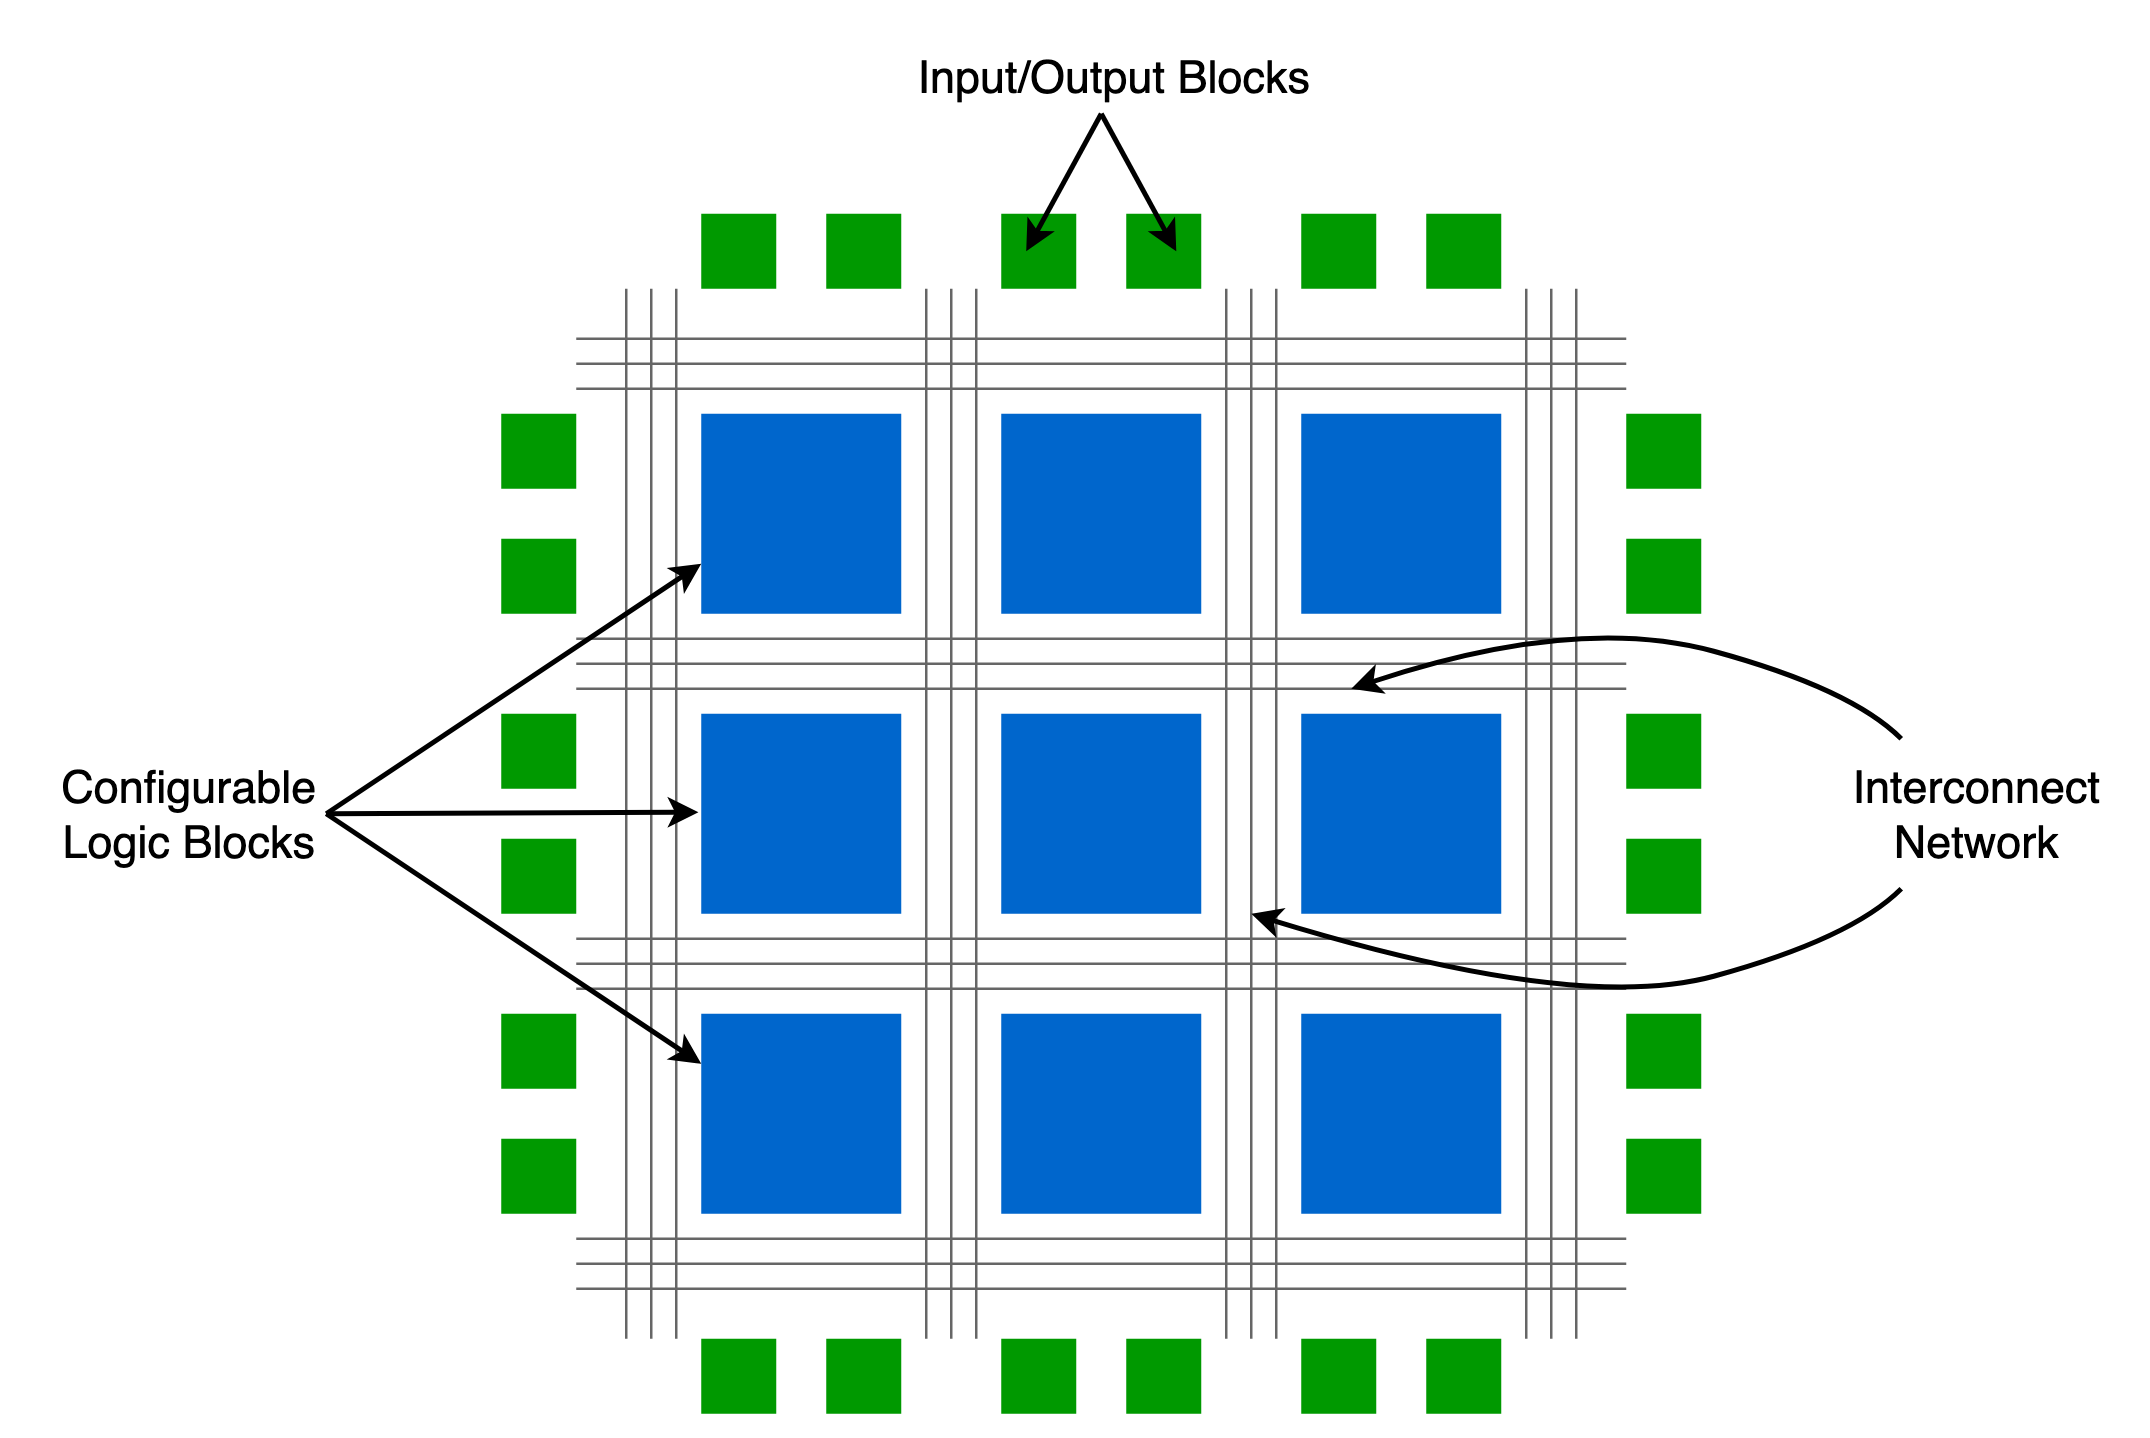

The diagram above was exported from draw.io. Its source (the exported page's mxGraphModel, read from the mxfile embedded in the PNG):
<mxGraphModel dx="1406" dy="867" grid="1" gridSize="10" guides="1" tooltips="1" connect="1" arrows="1" fold="1" page="1" pageScale="1" pageWidth="1654" pageHeight="2336" math="1" shadow="0">
  <root>
    <mxCell id="0" />
    <mxCell id="1" parent="0" />
    <mxCell id="dRBjRI3y20-kXfSuxXMq-1" value="" style="whiteSpace=wrap;html=1;aspect=fixed;fillColor=#0066CC;strokeColor=none;" parent="1" vertex="1">
      <mxGeometry x="400" y="280" width="80" height="80" as="geometry" />
    </mxCell>
    <mxCell id="dRBjRI3y20-kXfSuxXMq-2" value="" style="whiteSpace=wrap;html=1;aspect=fixed;fillColor=#0066CC;strokeColor=none;" parent="1" vertex="1">
      <mxGeometry x="520" y="280" width="80" height="80" as="geometry" />
    </mxCell>
    <mxCell id="dRBjRI3y20-kXfSuxXMq-3" value="" style="whiteSpace=wrap;html=1;aspect=fixed;fillColor=#0066CC;strokeColor=none;" parent="1" vertex="1">
      <mxGeometry x="640" y="280" width="80" height="80" as="geometry" />
    </mxCell>
    <mxCell id="dRBjRI3y20-kXfSuxXMq-6" value="" style="whiteSpace=wrap;html=1;aspect=fixed;fillColor=#0066CC;strokeColor=none;" parent="1" vertex="1">
      <mxGeometry x="400" y="400" width="80" height="80" as="geometry" />
    </mxCell>
    <mxCell id="dRBjRI3y20-kXfSuxXMq-7" value="" style="whiteSpace=wrap;html=1;aspect=fixed;fillColor=#0066CC;strokeColor=none;" parent="1" vertex="1">
      <mxGeometry x="520" y="400" width="80" height="80" as="geometry" />
    </mxCell>
    <mxCell id="dRBjRI3y20-kXfSuxXMq-8" value="" style="whiteSpace=wrap;html=1;aspect=fixed;fillColor=#0066CC;strokeColor=none;" parent="1" vertex="1">
      <mxGeometry x="640" y="400" width="80" height="80" as="geometry" />
    </mxCell>
    <mxCell id="dRBjRI3y20-kXfSuxXMq-9" value="" style="whiteSpace=wrap;html=1;aspect=fixed;fillColor=#0066CC;strokeColor=none;" parent="1" vertex="1">
      <mxGeometry x="400" y="520" width="80" height="80" as="geometry" />
    </mxCell>
    <mxCell id="dRBjRI3y20-kXfSuxXMq-10" value="" style="whiteSpace=wrap;html=1;aspect=fixed;fillColor=#0066CC;strokeColor=none;" parent="1" vertex="1">
      <mxGeometry x="520" y="520" width="80" height="80" as="geometry" />
    </mxCell>
    <mxCell id="dRBjRI3y20-kXfSuxXMq-11" value="" style="whiteSpace=wrap;html=1;aspect=fixed;fillColor=#0066CC;strokeColor=none;" parent="1" vertex="1">
      <mxGeometry x="640" y="520" width="80" height="80" as="geometry" />
    </mxCell>
    <mxCell id="dRBjRI3y20-kXfSuxXMq-15" value="" style="endArrow=none;html=1;rounded=0;strokeColor=#666666;" parent="1" edge="1">
      <mxGeometry width="50" height="50" relative="1" as="geometry">
        <mxPoint x="610" y="650" as="sourcePoint" />
        <mxPoint x="610" y="230" as="targetPoint" />
      </mxGeometry>
    </mxCell>
    <mxCell id="dRBjRI3y20-kXfSuxXMq-16" value="" style="endArrow=none;html=1;rounded=0;strokeColor=#666666;" parent="1" edge="1">
      <mxGeometry width="50" height="50" relative="1" as="geometry">
        <mxPoint x="620" y="650" as="sourcePoint" />
        <mxPoint x="620" y="230" as="targetPoint" />
      </mxGeometry>
    </mxCell>
    <mxCell id="dRBjRI3y20-kXfSuxXMq-17" value="" style="endArrow=none;html=1;rounded=0;strokeColor=#666666;" parent="1" edge="1">
      <mxGeometry width="50" height="50" relative="1" as="geometry">
        <mxPoint x="630" y="650" as="sourcePoint" />
        <mxPoint x="630" y="230" as="targetPoint" />
      </mxGeometry>
    </mxCell>
    <mxCell id="dRBjRI3y20-kXfSuxXMq-23" value="" style="endArrow=none;html=1;rounded=0;endSize=6;strokeColor=#666666;" parent="1" edge="1">
      <mxGeometry width="50" height="50" relative="1" as="geometry">
        <mxPoint x="350" y="370" as="sourcePoint" />
        <mxPoint x="770" y="370" as="targetPoint" />
      </mxGeometry>
    </mxCell>
    <mxCell id="dRBjRI3y20-kXfSuxXMq-24" value="" style="endArrow=none;html=1;rounded=0;endSize=7;strokeColor=#666666;" parent="1" edge="1">
      <mxGeometry width="50" height="50" relative="1" as="geometry">
        <mxPoint x="350" y="380" as="sourcePoint" />
        <mxPoint x="770" y="380" as="targetPoint" />
      </mxGeometry>
    </mxCell>
    <mxCell id="dRBjRI3y20-kXfSuxXMq-25" value="" style="endArrow=none;html=1;rounded=0;endSize=7;strokeColor=#666666;" parent="1" edge="1">
      <mxGeometry width="50" height="50" relative="1" as="geometry">
        <mxPoint x="350" y="390" as="sourcePoint" />
        <mxPoint x="770" y="390" as="targetPoint" />
      </mxGeometry>
    </mxCell>
    <mxCell id="dRBjRI3y20-kXfSuxXMq-26" value="" style="endArrow=none;html=1;rounded=0;strokeColor=#666666;" parent="1" edge="1">
      <mxGeometry width="50" height="50" relative="1" as="geometry">
        <mxPoint x="350" y="490" as="sourcePoint" />
        <mxPoint x="770" y="490" as="targetPoint" />
      </mxGeometry>
    </mxCell>
    <mxCell id="dRBjRI3y20-kXfSuxXMq-27" value="" style="endArrow=none;html=1;rounded=0;strokeColor=#666666;" parent="1" edge="1">
      <mxGeometry width="50" height="50" relative="1" as="geometry">
        <mxPoint x="350" y="500" as="sourcePoint" />
        <mxPoint x="770" y="500" as="targetPoint" />
      </mxGeometry>
    </mxCell>
    <mxCell id="dRBjRI3y20-kXfSuxXMq-28" value="" style="endArrow=none;html=1;rounded=0;strokeColor=#666666;" parent="1" edge="1">
      <mxGeometry width="50" height="50" relative="1" as="geometry">
        <mxPoint x="350" y="510" as="sourcePoint" />
        <mxPoint x="770" y="510" as="targetPoint" />
      </mxGeometry>
    </mxCell>
    <mxCell id="dRBjRI3y20-kXfSuxXMq-29" value="" style="endArrow=none;html=1;rounded=0;strokeColor=#666666;" parent="1" edge="1">
      <mxGeometry width="50" height="50" relative="1" as="geometry">
        <mxPoint x="350" y="610" as="sourcePoint" />
        <mxPoint x="770" y="610" as="targetPoint" />
      </mxGeometry>
    </mxCell>
    <mxCell id="dRBjRI3y20-kXfSuxXMq-30" value="" style="endArrow=none;html=1;rounded=0;strokeColor=#666666;" parent="1" edge="1">
      <mxGeometry width="50" height="50" relative="1" as="geometry">
        <mxPoint x="350" y="620" as="sourcePoint" />
        <mxPoint x="770" y="620" as="targetPoint" />
      </mxGeometry>
    </mxCell>
    <mxCell id="dRBjRI3y20-kXfSuxXMq-31" value="" style="endArrow=none;html=1;rounded=0;strokeColor=#666666;" parent="1" edge="1">
      <mxGeometry width="50" height="50" relative="1" as="geometry">
        <mxPoint x="350" y="630" as="sourcePoint" />
        <mxPoint x="770" y="630" as="targetPoint" />
      </mxGeometry>
    </mxCell>
    <mxCell id="dRBjRI3y20-kXfSuxXMq-35" value="" style="endArrow=none;html=1;rounded=0;strokeColor=#666666;" parent="1" edge="1">
      <mxGeometry width="50" height="50" relative="1" as="geometry">
        <mxPoint x="350" y="250" as="sourcePoint" />
        <mxPoint x="770" y="250" as="targetPoint" />
      </mxGeometry>
    </mxCell>
    <mxCell id="dRBjRI3y20-kXfSuxXMq-36" value="" style="endArrow=none;html=1;rounded=0;strokeColor=#666666;" parent="1" edge="1">
      <mxGeometry width="50" height="50" relative="1" as="geometry">
        <mxPoint x="350" y="260" as="sourcePoint" />
        <mxPoint x="770" y="260" as="targetPoint" />
      </mxGeometry>
    </mxCell>
    <mxCell id="dRBjRI3y20-kXfSuxXMq-37" value="" style="endArrow=none;html=1;rounded=0;strokeColor=#666666;" parent="1" edge="1">
      <mxGeometry width="50" height="50" relative="1" as="geometry">
        <mxPoint x="350" y="270" as="sourcePoint" />
        <mxPoint x="770" y="270" as="targetPoint" />
      </mxGeometry>
    </mxCell>
    <mxCell id="dRBjRI3y20-kXfSuxXMq-38" value="" style="endArrow=none;html=1;rounded=0;strokeColor=#666666;" parent="1" edge="1">
      <mxGeometry width="50" height="50" relative="1" as="geometry">
        <mxPoint x="490" y="650" as="sourcePoint" />
        <mxPoint x="490" y="230" as="targetPoint" />
      </mxGeometry>
    </mxCell>
    <mxCell id="dRBjRI3y20-kXfSuxXMq-39" value="" style="endArrow=none;html=1;rounded=0;strokeColor=#666666;" parent="1" edge="1">
      <mxGeometry width="50" height="50" relative="1" as="geometry">
        <mxPoint x="500" y="650" as="sourcePoint" />
        <mxPoint x="500" y="230" as="targetPoint" />
      </mxGeometry>
    </mxCell>
    <mxCell id="dRBjRI3y20-kXfSuxXMq-40" value="" style="endArrow=none;html=1;rounded=0;strokeColor=#666666;" parent="1" edge="1">
      <mxGeometry width="50" height="50" relative="1" as="geometry">
        <mxPoint x="510" y="650" as="sourcePoint" />
        <mxPoint x="510" y="230" as="targetPoint" />
      </mxGeometry>
    </mxCell>
    <mxCell id="dRBjRI3y20-kXfSuxXMq-44" value="" style="endArrow=none;html=1;rounded=0;strokeColor=#666666;" parent="1" edge="1">
      <mxGeometry width="50" height="50" relative="1" as="geometry">
        <mxPoint x="370" y="650" as="sourcePoint" />
        <mxPoint x="370" y="230" as="targetPoint" />
      </mxGeometry>
    </mxCell>
    <mxCell id="dRBjRI3y20-kXfSuxXMq-45" value="" style="endArrow=none;html=1;rounded=0;strokeColor=#666666;" parent="1" edge="1">
      <mxGeometry width="50" height="50" relative="1" as="geometry">
        <mxPoint x="380" y="650" as="sourcePoint" />
        <mxPoint x="380" y="230" as="targetPoint" />
      </mxGeometry>
    </mxCell>
    <mxCell id="dRBjRI3y20-kXfSuxXMq-46" value="" style="endArrow=none;html=1;rounded=0;strokeColor=#666666;" parent="1" edge="1">
      <mxGeometry width="50" height="50" relative="1" as="geometry">
        <mxPoint x="390" y="650" as="sourcePoint" />
        <mxPoint x="390" y="230" as="targetPoint" />
      </mxGeometry>
    </mxCell>
    <mxCell id="dRBjRI3y20-kXfSuxXMq-50" value="" style="endArrow=none;html=1;rounded=0;strokeColor=#666666;" parent="1" edge="1">
      <mxGeometry width="50" height="50" relative="1" as="geometry">
        <mxPoint x="730" y="650" as="sourcePoint" />
        <mxPoint x="730" y="230" as="targetPoint" />
      </mxGeometry>
    </mxCell>
    <mxCell id="dRBjRI3y20-kXfSuxXMq-51" value="" style="endArrow=none;html=1;rounded=0;strokeColor=#666666;" parent="1" edge="1">
      <mxGeometry width="50" height="50" relative="1" as="geometry">
        <mxPoint x="740" y="650" as="sourcePoint" />
        <mxPoint x="740" y="230" as="targetPoint" />
      </mxGeometry>
    </mxCell>
    <mxCell id="dRBjRI3y20-kXfSuxXMq-52" value="" style="endArrow=none;html=1;rounded=0;strokeColor=#666666;" parent="1" edge="1">
      <mxGeometry width="50" height="50" relative="1" as="geometry">
        <mxPoint x="750" y="650" as="sourcePoint" />
        <mxPoint x="750" y="230" as="targetPoint" />
      </mxGeometry>
    </mxCell>
    <mxCell id="dRBjRI3y20-kXfSuxXMq-53" value="" style="whiteSpace=wrap;html=1;aspect=fixed;strokeColor=none;fillColor=#009900;" parent="1" vertex="1">
      <mxGeometry x="400" y="200" width="30" height="30" as="geometry" />
    </mxCell>
    <mxCell id="dRBjRI3y20-kXfSuxXMq-55" value="" style="whiteSpace=wrap;html=1;aspect=fixed;strokeColor=none;fillColor=#009900;" parent="1" vertex="1">
      <mxGeometry x="450" y="200" width="30" height="30" as="geometry" />
    </mxCell>
    <mxCell id="dRBjRI3y20-kXfSuxXMq-56" value="" style="whiteSpace=wrap;html=1;aspect=fixed;strokeColor=none;fillColor=#009900;" parent="1" vertex="1">
      <mxGeometry x="520" y="200" width="30" height="30" as="geometry" />
    </mxCell>
    <mxCell id="dRBjRI3y20-kXfSuxXMq-57" value="" style="whiteSpace=wrap;html=1;aspect=fixed;strokeColor=none;fillColor=#009900;" parent="1" vertex="1">
      <mxGeometry x="570" y="200" width="30" height="30" as="geometry" />
    </mxCell>
    <mxCell id="dRBjRI3y20-kXfSuxXMq-58" value="" style="whiteSpace=wrap;html=1;aspect=fixed;strokeColor=none;fillColor=#009900;" parent="1" vertex="1">
      <mxGeometry x="640" y="200" width="30" height="30" as="geometry" />
    </mxCell>
    <mxCell id="dRBjRI3y20-kXfSuxXMq-59" value="" style="whiteSpace=wrap;html=1;aspect=fixed;strokeColor=none;fillColor=#009900;" parent="1" vertex="1">
      <mxGeometry x="690" y="200" width="30" height="30" as="geometry" />
    </mxCell>
    <mxCell id="dRBjRI3y20-kXfSuxXMq-60" value="" style="whiteSpace=wrap;html=1;aspect=fixed;strokeColor=none;fillColor=#009900;" parent="1" vertex="1">
      <mxGeometry x="400" y="650" width="30" height="30" as="geometry" />
    </mxCell>
    <mxCell id="dRBjRI3y20-kXfSuxXMq-61" value="" style="whiteSpace=wrap;html=1;aspect=fixed;strokeColor=none;fillColor=#009900;" parent="1" vertex="1">
      <mxGeometry x="450" y="650" width="30" height="30" as="geometry" />
    </mxCell>
    <mxCell id="dRBjRI3y20-kXfSuxXMq-62" value="" style="whiteSpace=wrap;html=1;aspect=fixed;strokeColor=none;fillColor=#009900;" parent="1" vertex="1">
      <mxGeometry x="520" y="650" width="30" height="30" as="geometry" />
    </mxCell>
    <mxCell id="dRBjRI3y20-kXfSuxXMq-63" value="" style="whiteSpace=wrap;html=1;aspect=fixed;strokeColor=none;fillColor=#009900;" parent="1" vertex="1">
      <mxGeometry x="570" y="650" width="30" height="30" as="geometry" />
    </mxCell>
    <mxCell id="dRBjRI3y20-kXfSuxXMq-64" value="" style="whiteSpace=wrap;html=1;aspect=fixed;strokeColor=none;fillColor=#009900;" parent="1" vertex="1">
      <mxGeometry x="640" y="650" width="30" height="30" as="geometry" />
    </mxCell>
    <mxCell id="dRBjRI3y20-kXfSuxXMq-65" value="" style="whiteSpace=wrap;html=1;aspect=fixed;strokeColor=none;fillColor=#009900;" parent="1" vertex="1">
      <mxGeometry x="690" y="650" width="30" height="30" as="geometry" />
    </mxCell>
    <mxCell id="dRBjRI3y20-kXfSuxXMq-72" value="" style="whiteSpace=wrap;html=1;aspect=fixed;strokeColor=none;fillColor=#009900;" parent="1" vertex="1">
      <mxGeometry x="320" y="280" width="30" height="30" as="geometry" />
    </mxCell>
    <mxCell id="dRBjRI3y20-kXfSuxXMq-73" value="" style="whiteSpace=wrap;html=1;aspect=fixed;strokeColor=none;fillColor=#009900;" parent="1" vertex="1">
      <mxGeometry x="320" y="330" width="30" height="30" as="geometry" />
    </mxCell>
    <mxCell id="dRBjRI3y20-kXfSuxXMq-74" value="" style="whiteSpace=wrap;html=1;aspect=fixed;strokeColor=none;fillColor=#009900;" parent="1" vertex="1">
      <mxGeometry x="320" y="400" width="30" height="30" as="geometry" />
    </mxCell>
    <mxCell id="dRBjRI3y20-kXfSuxXMq-75" value="" style="whiteSpace=wrap;html=1;aspect=fixed;strokeColor=none;fillColor=#009900;" parent="1" vertex="1">
      <mxGeometry x="320" y="450" width="30" height="30" as="geometry" />
    </mxCell>
    <mxCell id="dRBjRI3y20-kXfSuxXMq-76" value="" style="whiteSpace=wrap;html=1;aspect=fixed;strokeColor=none;fillColor=#009900;" parent="1" vertex="1">
      <mxGeometry x="320" y="520" width="30" height="30" as="geometry" />
    </mxCell>
    <mxCell id="dRBjRI3y20-kXfSuxXMq-77" value="" style="whiteSpace=wrap;html=1;aspect=fixed;strokeColor=none;fillColor=#009900;" parent="1" vertex="1">
      <mxGeometry x="320" y="570" width="30" height="30" as="geometry" />
    </mxCell>
    <mxCell id="dRBjRI3y20-kXfSuxXMq-78" value="" style="whiteSpace=wrap;html=1;aspect=fixed;strokeColor=none;fillColor=#009900;" parent="1" vertex="1">
      <mxGeometry x="770" y="280" width="30" height="30" as="geometry" />
    </mxCell>
    <mxCell id="dRBjRI3y20-kXfSuxXMq-79" value="" style="whiteSpace=wrap;html=1;aspect=fixed;strokeColor=none;fillColor=#009900;" parent="1" vertex="1">
      <mxGeometry x="770" y="330" width="30" height="30" as="geometry" />
    </mxCell>
    <mxCell id="dRBjRI3y20-kXfSuxXMq-80" value="" style="whiteSpace=wrap;html=1;aspect=fixed;strokeColor=none;fillColor=#009900;" parent="1" vertex="1">
      <mxGeometry x="770" y="400" width="30" height="30" as="geometry" />
    </mxCell>
    <mxCell id="dRBjRI3y20-kXfSuxXMq-81" value="" style="whiteSpace=wrap;html=1;aspect=fixed;strokeColor=none;fillColor=#009900;" parent="1" vertex="1">
      <mxGeometry x="770" y="450" width="30" height="30" as="geometry" />
    </mxCell>
    <mxCell id="dRBjRI3y20-kXfSuxXMq-82" value="" style="whiteSpace=wrap;html=1;aspect=fixed;strokeColor=none;fillColor=#009900;" parent="1" vertex="1">
      <mxGeometry x="770" y="520" width="30" height="30" as="geometry" />
    </mxCell>
    <mxCell id="dRBjRI3y20-kXfSuxXMq-83" value="" style="whiteSpace=wrap;html=1;aspect=fixed;strokeColor=none;fillColor=#009900;" parent="1" vertex="1">
      <mxGeometry x="770" y="570" width="30" height="30" as="geometry" />
    </mxCell>
    <mxCell id="dRBjRI3y20-kXfSuxXMq-84" value="Input/Output Blocks" style="text;html=1;align=center;verticalAlign=middle;resizable=0;points=[];autosize=1;strokeColor=none;fillColor=none;fontSize=18;" parent="1" vertex="1">
      <mxGeometry x="475" y="125" width="180" height="40" as="geometry" />
    </mxCell>
    <mxCell id="dRBjRI3y20-kXfSuxXMq-85" value="" style="endArrow=classic;html=1;rounded=0;entryX=0.333;entryY=0.5;entryDx=0;entryDy=0;entryPerimeter=0;strokeWidth=2;" parent="1" target="dRBjRI3y20-kXfSuxXMq-56" edge="1">
      <mxGeometry width="50" height="50" relative="1" as="geometry">
        <mxPoint x="560" y="160" as="sourcePoint" />
        <mxPoint x="540" y="190" as="targetPoint" />
      </mxGeometry>
    </mxCell>
    <mxCell id="dRBjRI3y20-kXfSuxXMq-86" value="" style="endArrow=classic;html=1;rounded=0;entryX=0.667;entryY=0.5;entryDx=0;entryDy=0;entryPerimeter=0;strokeWidth=2;" parent="1" target="dRBjRI3y20-kXfSuxXMq-57" edge="1">
      <mxGeometry width="50" height="50" relative="1" as="geometry">
        <mxPoint x="560" y="160" as="sourcePoint" />
        <mxPoint x="590" y="215" as="targetPoint" />
      </mxGeometry>
    </mxCell>
    <mxCell id="dRBjRI3y20-kXfSuxXMq-88" value="Configurable&lt;div&gt;Logic Blocks&lt;/div&gt;" style="text;html=1;align=center;verticalAlign=middle;resizable=0;points=[];autosize=1;strokeColor=none;fillColor=none;fontSize=18;" parent="1" vertex="1">
      <mxGeometry x="130" y="410" width="130" height="60" as="geometry" />
    </mxCell>
    <mxCell id="dRBjRI3y20-kXfSuxXMq-89" value="" style="endArrow=classic;html=1;rounded=0;entryX=0;entryY=0.75;entryDx=0;entryDy=0;strokeWidth=2;" parent="1" target="dRBjRI3y20-kXfSuxXMq-1" edge="1">
      <mxGeometry width="50" height="50" relative="1" as="geometry">
        <mxPoint x="250" y="440" as="sourcePoint" />
        <mxPoint x="400" y="340" as="targetPoint" />
      </mxGeometry>
    </mxCell>
    <mxCell id="dRBjRI3y20-kXfSuxXMq-90" value="" style="endArrow=classic;html=1;rounded=0;strokeWidth=2;entryX=-0.014;entryY=0.492;entryDx=0;entryDy=0;entryPerimeter=0;" parent="1" target="dRBjRI3y20-kXfSuxXMq-6" edge="1">
      <mxGeometry width="50" height="50" relative="1" as="geometry">
        <mxPoint x="250" y="440" as="sourcePoint" />
        <mxPoint x="390" y="437.5" as="targetPoint" />
      </mxGeometry>
    </mxCell>
    <mxCell id="dRBjRI3y20-kXfSuxXMq-91" value="" style="endArrow=classic;html=1;rounded=0;strokeWidth=2;entryX=0;entryY=0.25;entryDx=0;entryDy=0;" parent="1" target="dRBjRI3y20-kXfSuxXMq-9" edge="1">
      <mxGeometry width="50" height="50" relative="1" as="geometry">
        <mxPoint x="250" y="440" as="sourcePoint" />
        <mxPoint x="409" y="449" as="targetPoint" />
      </mxGeometry>
    </mxCell>
    <mxCell id="dRBjRI3y20-kXfSuxXMq-92" value="Interconnect&lt;div&gt;Network&lt;/div&gt;" style="text;html=1;align=center;verticalAlign=middle;resizable=0;points=[];autosize=1;strokeColor=none;fillColor=none;fontSize=18;" parent="1" vertex="1">
      <mxGeometry x="850" y="410" width="120" height="60" as="geometry" />
    </mxCell>
    <mxCell id="dRBjRI3y20-kXfSuxXMq-97" value="" style="curved=1;endArrow=classic;html=1;rounded=0;strokeWidth=2;" parent="1" source="dRBjRI3y20-kXfSuxXMq-92" edge="1">
      <mxGeometry width="50" height="50" relative="1" as="geometry">
        <mxPoint x="860" y="440" as="sourcePoint" />
        <mxPoint x="660" y="390" as="targetPoint" />
        <Array as="points">
          <mxPoint x="860" y="390" />
          <mxPoint x="750" y="360" />
        </Array>
      </mxGeometry>
    </mxCell>
    <mxCell id="dRBjRI3y20-kXfSuxXMq-98" value="" style="curved=1;endArrow=classic;html=1;rounded=0;strokeWidth=2;" parent="1" source="dRBjRI3y20-kXfSuxXMq-92" edge="1">
      <mxGeometry width="50" height="50" relative="1" as="geometry">
        <mxPoint x="860" y="440" as="sourcePoint" />
        <mxPoint x="620" y="480" as="targetPoint" />
        <Array as="points">
          <mxPoint x="860" y="490" />
          <mxPoint x="750" y="520" />
        </Array>
      </mxGeometry>
    </mxCell>
  </root>
</mxGraphModel>